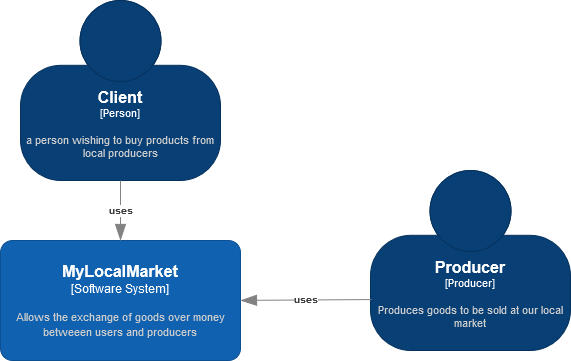

The diagram above was exported from draw.io. Its source (the exported page's mxGraphModel, read from the mxfile embedded in the PNG):
<mxGraphModel dx="1050" dy="530" grid="1" gridSize="10" guides="1" tooltips="1" connect="1" arrows="1" fold="1" page="1" pageScale="1" pageWidth="850" pageHeight="1100" math="0" shadow="0">
  <root>
    <mxCell id="0" />
    <mxCell id="1" parent="0" />
    <object placeholders="1" c4Name="Client" c4Type="Person" c4Description="a person wishing to buy products from local producers" label="&lt;font style=&quot;font-size: 16px&quot;&gt;&lt;b&gt;%c4Name%&lt;/b&gt;&lt;/font&gt;&lt;div&gt;[%c4Type%]&lt;/div&gt;&lt;br&gt;&lt;div&gt;&lt;font style=&quot;font-size: 11px&quot;&gt;&lt;font color=&quot;#cccccc&quot;&gt;%c4Description%&lt;/font&gt;&lt;/div&gt;" id="4RX14RuTi9DzNL0-5e9P-1">
      <mxCell style="html=1;fontSize=11;dashed=0;whiteSpace=wrap;fillColor=#083F75;strokeColor=#06315C;fontColor=#ffffff;shape=mxgraph.c4.person2;align=center;metaEdit=1;points=[[0.5,0,0],[1,0.5,0],[1,0.75,0],[0.75,1,0],[0.5,1,0],[0.25,1,0],[0,0.75,0],[0,0.5,0]];resizable=0;" parent="1" vertex="1">
        <mxGeometry x="140" y="30" width="200" height="180" as="geometry" />
      </mxCell>
    </object>
    <object placeholders="1" c4Name="MyLocalMarket" c4Type="Software System" c4Description="Allows the exchange of goods over money betweeen users and producers" label="&lt;font style=&quot;font-size: 16px&quot;&gt;&lt;b&gt;%c4Name%&lt;/b&gt;&lt;/font&gt;&lt;div&gt;[%c4Type%]&lt;/div&gt;&lt;br&gt;&lt;div&gt;&lt;font style=&quot;font-size: 11px&quot;&gt;&lt;font color=&quot;#cccccc&quot;&gt;%c4Description%&lt;/font&gt;&lt;/div&gt;" id="4RX14RuTi9DzNL0-5e9P-2">
      <mxCell style="rounded=1;whiteSpace=wrap;html=1;labelBackgroundColor=none;fillColor=#1061B0;fontColor=#ffffff;align=center;arcSize=10;strokeColor=#0D5091;metaEdit=1;resizable=0;points=[[0.25,0,0],[0.5,0,0],[0.75,0,0],[1,0.25,0],[1,0.5,0],[1,0.75,0],[0.75,1,0],[0.5,1,0],[0.25,1,0],[0,0.75,0],[0,0.5,0],[0,0.25,0]];" parent="1" vertex="1">
        <mxGeometry x="120" y="270" width="240" height="120" as="geometry" />
      </mxCell>
    </object>
    <object placeholders="1" c4Type="Relationship" c4Description="uses" label="&lt;div style=&quot;text-align: left&quot;&gt;&lt;div style=&quot;text-align: center&quot;&gt;&lt;b&gt;%c4Description%&lt;/b&gt;&lt;/div&gt;" id="4RX14RuTi9DzNL0-5e9P-4">
      <mxCell style="endArrow=blockThin;html=1;fontSize=10;fontColor=#404040;strokeWidth=1;endFill=1;strokeColor=#828282;elbow=vertical;metaEdit=1;endSize=14;startSize=14;jumpStyle=arc;jumpSize=16;rounded=0;edgeStyle=orthogonalEdgeStyle;exitX=0.5;exitY=1;exitDx=0;exitDy=0;exitPerimeter=0;entryX=0.5;entryY=0;entryDx=0;entryDy=0;entryPerimeter=0;" parent="1" source="4RX14RuTi9DzNL0-5e9P-1" target="4RX14RuTi9DzNL0-5e9P-2" edge="1">
        <mxGeometry width="240" relative="1" as="geometry">
          <mxPoint x="300" y="280" as="sourcePoint" />
          <mxPoint x="540" y="280" as="targetPoint" />
        </mxGeometry>
      </mxCell>
    </object>
    <object placeholders="1" c4Name="Producer" c4Type="Producer" c4Description="Produces goods to be sold at our local market" label="&lt;font style=&quot;font-size: 16px&quot;&gt;&lt;b&gt;%c4Name%&lt;/b&gt;&lt;/font&gt;&lt;div&gt;[%c4Type%]&lt;/div&gt;&lt;br&gt;&lt;div&gt;&lt;font style=&quot;font-size: 11px&quot;&gt;&lt;font color=&quot;#cccccc&quot;&gt;%c4Description%&lt;/font&gt;&lt;/div&gt;" id="4RX14RuTi9DzNL0-5e9P-5">
      <mxCell style="html=1;fontSize=11;dashed=0;whiteSpace=wrap;fillColor=#083F75;strokeColor=#06315C;fontColor=#ffffff;shape=mxgraph.c4.person2;align=center;metaEdit=1;points=[[0.5,0,0],[1,0.5,0],[1,0.75,0],[0.75,1,0],[0.5,1,0],[0.25,1,0],[0,0.75,0],[0,0.5,0]];resizable=0;" parent="1" vertex="1">
        <mxGeometry x="490" y="200" width="200" height="180" as="geometry" />
      </mxCell>
    </object>
    <object placeholders="1" c4Type="Relationship" c4Description="uses" label="&lt;div style=&quot;text-align: left&quot;&gt;&lt;div style=&quot;text-align: center&quot;&gt;&lt;b&gt;%c4Description%&lt;/b&gt;&lt;/div&gt;" id="4RX14RuTi9DzNL0-5e9P-6">
      <mxCell style="endArrow=blockThin;html=1;fontSize=10;fontColor=#404040;strokeWidth=1;endFill=1;strokeColor=#828282;elbow=vertical;metaEdit=1;endSize=14;startSize=14;jumpStyle=arc;jumpSize=16;rounded=0;edgeStyle=orthogonalEdgeStyle;exitX=0.005;exitY=0.717;exitDx=0;exitDy=0;exitPerimeter=0;" parent="1" source="4RX14RuTi9DzNL0-5e9P-5" target="4RX14RuTi9DzNL0-5e9P-2" edge="1">
        <mxGeometry width="240" relative="1" as="geometry">
          <mxPoint x="300" y="280" as="sourcePoint" />
          <mxPoint x="540" y="280" as="targetPoint" />
        </mxGeometry>
      </mxCell>
    </object>
  </root>
</mxGraphModel>